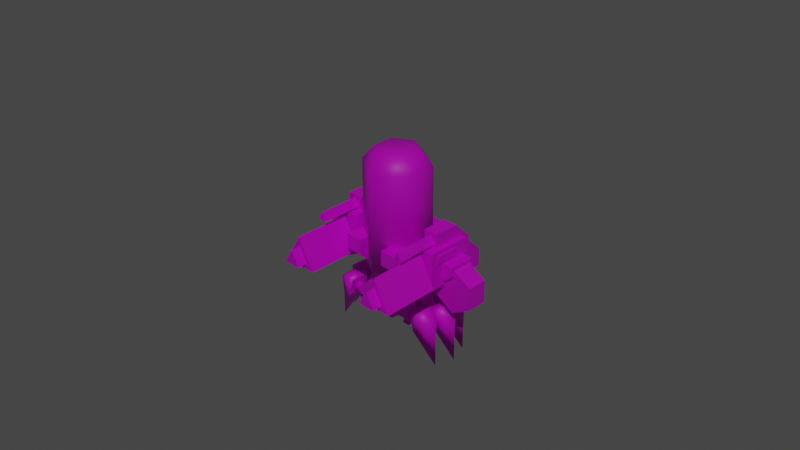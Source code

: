 # Source: crawler_trooper_render.blend  (saved by Blender 2.80.75; exported with 4.5.12 LTS)
import bpy
from mathutils import Matrix  # noqa: F401  (used for matrix-valued properties, if any)

bpy.ops.wm.read_factory_settings(use_empty=True)
scene = bpy.context.scene
scene.name = 'Scene'

# ---- collections
col_collection = bpy.data.collections.new('Collection'); scene.collection.children.link(col_collection)

# ---- images (referenced by path relative to the original .blend; pixels are not part of the script)
import os
ASSET_DIR = os.environ.get("B2B_ASSET_DIR", "")  # directory of the original .blend (textures are referenced by path, not embedded)
HERE = os.path.dirname(os.path.abspath(__file__))  # packed textures are extracted next to this script under _unpacked/

def load_image(name, relpath, width, height, colorspace="sRGB"):
    """Load a texture the original file referenced (path relative to the .blend, or extracted next to this script)."""
    p = next((c for c in (os.path.join(HERE, relpath), os.path.join(ASSET_DIR, relpath)) if relpath and os.path.exists(c)), "")
    if p:
        img = bpy.data.images.load(p, check_existing=True)
        img.name = name
    else:  # same state as the original file: an image datablock whose file is absent (Cycles renders it pink)
        img = bpy.data.images.new(name, width, height)
        img.source = "FILE"
        img.filepath = "//" + (relpath or name)
    img.colorspace_settings.name = colorspace
    return img
img_crawler_trooper_template_png = load_image('crawler_trooper_template.png', 'crawler_trooper_template.png', 1024, 1024, 'sRGB')

# ---- materials (node trees are filled in below, after node groups)
mat_material_001 = bpy.data.materials.new('Material.001')
mat_material_001.use_transparent_shadow = False

# ---- material node trees
mat_material_001.use_nodes = True; mat_material_001.node_tree.nodes.clear()
_N = mat_material_001.node_tree.nodes; _L = mat_material_001.node_tree.links
n0 = _N.new('ShaderNodeOutputMaterial'); n0.name = 'Material Output'; n0.location = (300, 300)
n1 = _N.new('ShaderNodeBsdfPrincipled'); n1.name = 'Principled BSDF'; n1.location = (10, 300)
n1.distribution = 'GGX'
n1.subsurface_method = 'BURLEY'
n1.inputs[3].default_value = 1.45
n1.inputs[27].default_value = (0.0, 0.0, 0.0, 1.0)
n1.inputs[28].default_value = 1.0
n2 = _N.new('ShaderNodeTexImage'); n2.name = 'Image Texture'; n2.location = (-280, 280)
n2.image = img_crawler_trooper_template_png
_L.new(n1.outputs[0], n0.inputs[0])
_L.new(n2.outputs[0], n1.inputs[0])
n0.is_active_output = True

# ---- world
world_world = bpy.data.worlds.new('World'); scene.world = world_world
world_world.use_nodes = True; world_world.node_tree.nodes.clear()
_N = world_world.node_tree.nodes; _L = world_world.node_tree.links
n0 = _N.new('ShaderNodeOutputWorld'); n0.name = 'World Output'; n0.location = (300, 300)
n1 = _N.new('ShaderNodeBackground'); n1.name = 'Background'; n1.location = (10, 300)
n1.inputs[0].default_value = (0.05088, 0.05088, 0.05088, 1.0)
_L.new(n1.outputs[0], n0.inputs[0])
n0.is_active_output = True
world_world.color = (0.05088, 0.05088, 0.05088)
world_world.use_sun_shadow = False
world_world.sun_shadow_jitter_overblur = 0.0

# ---- cameras
cam_camera_001 = bpy.data.cameras.new('Camera.001')

# ---- lights
light_sun = bpy.data.lights.new('Sun', 'SUN')
light_sun.transmission_factor = 0.0
light_sun.energy = 1.0
light_sun.shadow_soft_size = 0.125

# ---- meshes
me_cube_001 = bpy.data.meshes.new('Cube.001')
me_cube_001.from_pydata([(0.584, -0.3411, 1.164), (0.584, -0.3411, 1.774), (0.584, 0.6735, 1.164), (0.899, -0.1715, 1.996), (0.9769, -0.3411, 1.164), (0.9769, -0.3411, 1.774), (0.9769, 0.6735, 1.164), (0.6619, -0.1715, 1.996), (0.584, 0.3506, 1.774), (0.584, 0.6735, 1.451), (0.9769, 0.6735, 1.451), (0.9769, 0.3506, 1.774), (0.9093, -0.1099, 1.519), (1.146, -0.1099, 1.519), (0.6619, 0.5202, 1.573), (0.6619, -0.1715, 1.573), (0.899, -0.1715, 1.573), (0.899, 0.5202, 1.573), (0.6619, 0.5202, 1.709), (0.6619, 0.2326, 1.996), (0.899, 0.2326, 1.996), (0.899, 0.5202, 1.709), (0.9093, 0.3203, 1.519), (1.146, 0.3203, 1.519), (0.9093, 0.3203, 1.272), (0.9093, -0.1099, 1.272), (1.146, 0.3203, 1.375), (1.043, 0.3203, 1.272), (1.043, -0.1099, 1.272), (1.146, -0.1099, 1.375), (0.7111, -0.8282, 1.816), (0.7111, -0.1555, 1.816), (0.7805, -0.1555, 1.954), (0.8499, -0.8282, 1.816), (0.7805, -0.8282, 1.954), (0.8499, -0.1555, 1.816), (1.001, -0.2274, 1.704), (1.001, 0.1279, 1.704), (1.001, 0.1279, 1.583), (1.001, -0.2274, 1.583), (0.9648, 0.1279, 1.704), (0.9648, -0.2274, 1.704), (0.9648, 0.1279, 1.583), (0.9648, -0.2274, 1.583), (0.7805, -0.386, 1.731), (0.7805, -1.282, 1.731), (1.06, -0.386, 1.247), (1.06, -1.282, 1.247), (0.501, -0.386, 1.247), (0.501, -1.282, 1.247), (0.7805, -1.432, 1.569), (0.9196, -1.432, 1.328), (0.6414, -1.432, 1.328), (0.9196, -0.2912, 1.328), (0.7805, -0.2912, 1.569), (0.6414, -0.2912, 1.328), (1.124, 0.2679, 1.475), (1.124, -0.05744, 1.475), (1.445, 0.2679, 1.289), (1.445, -0.05744, 1.289), (1.445, 0.2679, 0.9187), (1.445, -0.05744, 0.9187), (1.124, 0.2679, 0.7333), (1.124, -0.05744, 0.7333), (0.8028, 0.2679, 0.9187), (0.8028, -0.05744, 0.9187), (0.8028, 0.2679, 1.289), (0.8028, -0.05744, 1.289), (-0.584, -0.3411, 1.164), (-0.584, -0.3411, 1.774), (-0.584, 0.6735, 1.164), (-0.899, -0.1715, 1.996), (-0.9769, -0.3411, 1.164), (-0.9769, -0.3411, 1.774), (-0.9769, 0.6735, 1.164), (-0.6619, -0.1715, 1.996), (-0.584, 0.3506, 1.774), (-0.584, 0.6735, 1.451), (-0.9769, 0.6735, 1.451), (-0.9769, 0.3506, 1.774), (-0.9093, -0.1099, 1.519), (-1.146, -0.1099, 1.519), (-0.6619, 0.5202, 1.573), (-0.6619, -0.1715, 1.573), (-0.899, -0.1715, 1.573), (-0.899, 0.5202, 1.573), (-0.6619, 0.5202, 1.709), (-0.6619, 0.2326, 1.996), (-0.899, 0.2326, 1.996), (-0.899, 0.5202, 1.709), (-0.9093, 0.3203, 1.519), (-1.146, 0.3203, 1.519), (-0.9093, 0.3203, 1.272), (-0.9093, -0.1099, 1.272), (-1.146, 0.3203, 1.375), (-1.043, 0.3203, 1.272), (-1.043, -0.1099, 1.272), (-1.146, -0.1099, 1.375), (-0.7111, -0.8282, 1.816), (-0.7111, -0.1555, 1.816), (-0.7805, -0.1555, 1.954), (-0.8499, -0.8282, 1.816), (-0.7805, -0.8282, 1.954), (-0.8499, -0.1555, 1.816), (-1.001, -0.2274, 1.704), (-1.001, 0.1279, 1.704), (-1.001, 0.1279, 1.583), (-1.001, -0.2274, 1.583), (-0.9648, 0.1279, 1.704), (-0.9648, -0.2274, 1.704), (-0.9648, 0.1279, 1.583), (-0.9648, -0.2274, 1.583), (-0.7805, -0.386, 1.731), (-0.7805, -1.282, 1.731), (-1.06, -0.386, 1.247), (-1.06, -1.282, 1.247), (-0.501, -0.386, 1.247), (-0.501, -1.282, 1.247), (-0.7805, -1.432, 1.569), (-0.9196, -1.432, 1.328), (-0.6414, -1.432, 1.328), (-0.9196, -0.2912, 1.328), (-0.7805, -0.2912, 1.569), (-0.6414, -0.2912, 1.328), (-1.124, 0.2679, 1.475), (-1.124, -0.05744, 1.475), (-1.445, 0.2679, 1.289), (-1.445, -0.05744, 1.289), (-1.445, 0.2679, 0.9187), (-1.445, -0.05744, 0.9187), (-1.124, 0.2679, 0.7333), (-1.124, -0.05744, 0.7333), (-0.8028, 0.2679, 0.9187), (-0.8028, -0.05744, 0.9187), (-0.8028, 0.2679, 1.289), (-0.8028, -0.05744, 1.289), (-0.6545, -0.1263, 1.274), (-0.6545, -0.1263, 1.669), (-0.6545, 0.268, 1.274), (-0.6545, 0.268, 1.669), (0.6545, -0.1263, 1.274), (0.6545, -0.1263, 1.669), (0.6545, 0.268, 1.274), (0.6545, 0.268, 1.669), (0.4879, -0.02341, 0.3395), (0.4926, 0.05031, 0.5777), (0.4879, 0.124, 0.3395), (0.8543, 0.05031, 0.5707), (0.6001, -0.02341, 0.3373), (0.6883, -0.02341, 0.4221), (0.6883, 0.124, 0.4221), (0.6001, 0.124, 0.3373), (0.8514, 0.124, 0.4189), (0.8514, -0.02341, 0.4189), (0.6095, 0.1518, 0.4485), (0.6095, -0.05113, 0.4485), (0.2807, 0.1518, 0.4485), (0.2807, -0.05113, 0.4485), (0.2807, 0.1518, 0.7774), (0.2807, -0.05113, 0.7774), (1.088, 0.05154, -0.1851), (0.7163, -0.1094, 0.6545), (0.7163, 0.2125, 0.6545), (0.7783, -0.1094, 0.3613), (0.7783, 0.2125, 0.3613), (1.091, 0.05154, 0.2064), (1.018, -0.04654, 0.5987), (0.8791, -0.1094, 0.6889), (0.8791, 0.2125, 0.6889), (1.018, 0.1496, 0.5987), (0.4112, 0.1518, 0.7774), (0.6095, 0.1518, 0.579), (0.6095, -0.05113, 0.579), (0.4112, -0.05113, 0.7774), (0.3879, 0.2766, 0.3395), (0.3926, 0.3503, 0.5777), (0.3879, 0.424, 0.3395), (0.7543, 0.3503, 0.5707), (0.5001, 0.2766, 0.3373), (0.5883, 0.2766, 0.4221), (0.5883, 0.424, 0.4221), (0.5001, 0.424, 0.3373), (0.7514, 0.424, 0.4189), (0.7514, 0.2766, 0.4189), (0.5095, 0.4518, 0.4485), (0.5095, 0.2489, 0.4485), (0.1807, 0.4518, 0.4485), (0.1807, 0.2489, 0.4485), (0.1807, 0.4518, 0.7774), (0.1807, 0.2489, 0.7774), (0.9879, 0.3515, -0.1851), (0.6163, 0.1906, 0.6545), (0.6163, 0.5125, 0.6545), (0.6783, 0.1906, 0.3613), (0.6783, 0.5125, 0.3613), (0.9912, 0.3515, 0.2064), (0.9178, 0.2535, 0.5987), (0.7791, 0.1906, 0.6889), (0.7791, 0.5125, 0.6889), (0.9178, 0.4496, 0.5987), (0.3112, 0.4518, 0.7774), (0.5095, 0.4518, 0.579), (0.5095, 0.2489, 0.579), (0.3112, 0.2489, 0.7774), (0.3879, -0.3234, 0.3395), (0.3926, -0.2497, 0.5777), (0.3879, -0.176, 0.3395), (0.7543, -0.2497, 0.5707), (0.5001, -0.3234, 0.3373), (0.5883, -0.3234, 0.4221), (0.5883, -0.176, 0.4221), (0.5001, -0.176, 0.3373), (0.7514, -0.176, 0.4189), (0.7514, -0.3234, 0.4189), (0.5095, -0.1482, 0.4485), (0.5095, -0.3511, 0.4485), (0.1807, -0.1482, 0.4485), (0.1807, -0.3511, 0.4485), (0.1807, -0.1482, 0.7774), (0.1807, -0.3511, 0.7774), (0.9879, -0.2485, -0.1851), (0.6163, -0.4094, 0.6545), (0.6163, -0.08754, 0.6545), (0.6783, -0.4094, 0.3613), (0.6783, -0.08754, 0.3613), (0.9912, -0.2485, 0.2064), (0.9178, -0.3465, 0.5987), (0.7791, -0.4094, 0.6889), (0.7791, -0.08754, 0.6889), (0.9178, -0.1504, 0.5987), (0.3112, -0.1482, 0.7774), (0.5095, -0.1482, 0.579), (0.5095, -0.3511, 0.579), (0.3112, -0.3511, 0.7774), (-0.4879, -0.02341, 0.3395), (-0.4926, 0.05031, 0.5777), (-0.4879, 0.124, 0.3395), (-0.8543, 0.05031, 0.5707), (-0.6001, -0.02341, 0.3373), (-0.6883, -0.02341, 0.4221), (-0.6883, 0.124, 0.4221), (-0.6001, 0.124, 0.3373), (-0.8514, 0.124, 0.4189), (-0.8514, -0.02341, 0.4189), (-0.6095, 0.1518, 0.4485), (-0.6095, -0.05113, 0.4485), (-0.2807, 0.1518, 0.4485), (-0.2807, -0.05113, 0.4485), (-0.2807, 0.1518, 0.7774), (-0.2807, -0.05113, 0.7774), (-1.088, 0.05154, -0.1851), (-0.7163, -0.1094, 0.6545), (-0.7163, 0.2125, 0.6545), (-0.7783, -0.1094, 0.3613), (-0.7783, 0.2125, 0.3613), (-1.091, 0.05154, 0.2064), (-1.018, -0.04654, 0.5987), (-0.8791, -0.1094, 0.6889), (-0.8791, 0.2125, 0.6889), (-1.018, 0.1496, 0.5987), (-0.4112, 0.1518, 0.7774), (-0.6095, 0.1518, 0.579), (-0.6095, -0.05113, 0.579), (-0.4112, -0.05113, 0.7774), (-0.3879, 0.2766, 0.3395), (-0.3926, 0.3503, 0.5777), (-0.3879, 0.424, 0.3395), (-0.7543, 0.3503, 0.5707), (-0.5001, 0.2766, 0.3373), (-0.5883, 0.2766, 0.4221), (-0.5883, 0.424, 0.4221), (-0.5001, 0.424, 0.3373), (-0.7514, 0.424, 0.4189), (-0.7514, 0.2766, 0.4189), (-0.5095, 0.4518, 0.4485), (-0.5095, 0.2489, 0.4485), (-0.1807, 0.4518, 0.4485), (-0.1807, 0.2489, 0.4485), (-0.1807, 0.4518, 0.7774), (-0.1807, 0.2489, 0.7774), (-0.9879, 0.3515, -0.1851), (-0.6163, 0.1906, 0.6545), (-0.6163, 0.5125, 0.6545), (-0.6783, 0.1906, 0.3613), (-0.6783, 0.5125, 0.3613), (-0.9912, 0.3515, 0.2064), (-0.9178, 0.2535, 0.5987), (-0.7791, 0.1906, 0.6889), (-0.7791, 0.5125, 0.6889), (-0.9178, 0.4496, 0.5987), (-0.3112, 0.4518, 0.7774), (-0.5095, 0.4518, 0.579), (-0.5095, 0.2489, 0.579), (-0.3112, 0.2489, 0.7774), (-0.3879, -0.3234, 0.3395), (-0.3926, -0.2497, 0.5777), (-0.3879, -0.176, 0.3395), (-0.7543, -0.2497, 0.5707), (-0.5001, -0.3234, 0.3373), (-0.5883, -0.3234, 0.4221), (-0.5883, -0.176, 0.4221), (-0.5001, -0.176, 0.3373), (-0.7514, -0.176, 0.4189), (-0.7514, -0.3234, 0.4189), (-0.5095, -0.1482, 0.4485), (-0.5095, -0.3511, 0.4485), (-0.1807, -0.1482, 0.4485), (-0.1807, -0.3511, 0.4485), (-0.1807, -0.1482, 0.7774), (-0.1807, -0.3511, 0.7774), (-0.9879, -0.2485, -0.1851), (-0.6163, -0.4094, 0.6545), (-0.6163, -0.08754, 0.6545), (-0.6783, -0.4094, 0.3613), (-0.6783, -0.08754, 0.3613), (-0.9912, -0.2485, 0.2064), (-0.9178, -0.3465, 0.5987), (-0.7791, -0.4094, 0.6889), (-0.7791, -0.08754, 0.6889), (-0.9178, -0.1504, 0.5987), (-0.3112, -0.1482, 0.7774), (-0.5095, -0.1482, 0.579), (-0.5095, -0.3511, 0.579), (-0.3112, -0.3511, 0.7774), (1.278e-09, 0.3011, 3.002), (0.2991, 0.1284, 3.002), (4.248e-09, 0.4832, 1.161), (4.248e-09, 0.4832, 2.779), (0.4568, 0.2194, 1.161), (0.4568, 0.2194, 2.779), (0.4568, -0.3081, 1.161), (0.4568, -0.3081, 2.779), (-4.187e-08, -0.5718, 1.161), (-4.187e-08, -0.5718, 2.779), (-0.4568, -0.3081, 1.161), (-0.4568, -0.3081, 2.779), (-0.4568, 0.2194, 1.161), (-0.4568, 0.2194, 2.779), (0.2991, -0.217, 3.002), (-2.892e-08, -0.3897, 3.002), (-0.2991, -0.217, 3.002), (-0.2991, 0.1284, 3.002), (-0.4915, -0.4568, 1.238), (-0.4915, 0.4393, 1.623), (0.4915, -0.4568, 1.238), (0.4915, 0.4393, 1.238), (-0.4915, 0.4393, 1.238), (0.4915, 0.4393, 1.623), (-0.2132, -0.2913, 1.238), (0.2132, -0.2913, 1.238), (0.2132, -0.2913, 1.623), (-0.2132, -0.2913, 1.623), (-0.4915, -0.6007, 1.623), (0.4915, -0.6007, 1.623), (-0.2132, -0.6007, 1.623), (0.2132, -0.6007, 1.623), (-0.4915, -0.6007, 1.382), (0.4915, -0.6007, 1.382), (0.2132, -0.4568, 1.238), (0.2132, -0.6007, 1.382), (-0.2132, -0.6007, 1.382), (-0.2132, -0.4568, 1.238), (-1.82e-07, 0.5761, 0.3639), (-1.931e-07, 0.3235, 1.189), (0.3471, 0.322, 0.3639), (0.3471, 0.07126, 1.189), (0.2145, -0.391, 0.3639), (0.2652, -0.3368, 1.189), (-0.2145, -0.391, 0.3639), (-0.2652, -0.3368, 1.189), (-0.3471, 0.322, 0.3639), (-0.3471, 0.07126, 1.189), (0.2898, 0.4393, 1.238), (-0.2898, 0.4393, 1.238), (-0.2898, 0.4393, 1.623), (0.2898, 0.4393, 1.623), (-0.2898, 0.7944, 1.238), (0.2898, 0.7944, 1.238), (0.2898, 0.7944, 1.492), (0.2898, 0.6638, 1.623), (-0.2898, 0.6638, 1.623), (-0.2898, 0.7944, 1.492)], [], [(9, 6, 2), (11, 5, 4), (18, 17, 21), (5, 0, 4), (6, 0, 2), (2, 8, 9), (11, 9, 8), (8, 5, 11), (3, 15, 7), (21, 17, 16), (22, 13, 23), (3, 19, 20), (21, 19, 18), (19, 7, 15), (13, 26, 23), (12, 28, 29), (28, 24, 27), (29, 27, 26), (27, 22, 26), (34, 31, 30), (32, 33, 35), (33, 34, 30), (35, 30, 31), (38, 36, 37), (39, 41, 36), (38, 43, 39), (37, 42, 38), (36, 40, 37), (45, 46, 44), (47, 48, 46), (47, 45, 49), (49, 44, 48), (51, 52, 50), (52, 54, 50), (51, 55, 52), (50, 53, 51), (57, 58, 56), (58, 61, 60), (61, 62, 60), (63, 64, 62), (65, 63, 61), (65, 66, 64), (64, 66, 58), (44, 46, 48), (74, 77, 70), (72, 73, 79), (85, 86, 89), (68, 73, 72), (68, 74, 70), (70, 77, 76), (77, 79, 76), (73, 76, 79), (83, 71, 75), (84, 89, 88), (81, 90, 91), (87, 71, 88), (87, 89, 86), (83, 75, 87), (94, 81, 91), (96, 93, 80), (92, 96, 95), (95, 97, 94), (94, 90, 95), (99, 102, 98), (101, 100, 103), (101, 98, 102), (98, 103, 99), (104, 106, 105), (109, 107, 104), (111, 106, 107), (110, 105, 106), (108, 104, 105), (114, 113, 112), (116, 115, 114), (115, 117, 113), (112, 117, 116), (119, 118, 120), (122, 120, 118), (123, 119, 120), (121, 118, 119), (126, 125, 124), (126, 129, 127), (130, 129, 128), (132, 131, 130), (133, 135, 125), (134, 133, 132), (130, 128, 126), (112, 116, 114), (139, 142, 138), (141, 136, 140), (142, 136, 138), (139, 141, 143), (144, 145, 146), (152, 147, 153), (149, 147, 145), (145, 150, 151), (148, 150, 149), (146, 148, 144), (147, 149, 153), (150, 153, 149), (150, 147, 152), (158, 173, 170), (155, 156, 154), (156, 159, 158), (173, 159, 157), (172, 154, 171), (163, 162, 164), (169, 164, 168), (165, 169, 166), (167, 161, 163), (160, 165, 163), (160, 164, 165), (160, 163, 164), (167, 169, 168), (162, 167, 168), (170, 172, 171), (171, 154, 156), (174, 175, 176), (182, 177, 183), (179, 177, 175), (175, 180, 181), (178, 180, 179), (176, 178, 174), (177, 179, 183), (179, 182, 183), (180, 177, 182), (188, 203, 200), (185, 186, 184), (186, 189, 188), (203, 189, 187), (202, 184, 201), (193, 192, 194), (199, 194, 198), (195, 199, 196), (197, 191, 193), (190, 195, 193), (190, 194, 195), (190, 193, 194), (197, 199, 198), (192, 197, 198), (200, 202, 201), (201, 184, 186), (204, 205, 206), (212, 207, 213), (209, 207, 205), (205, 210, 211), (208, 210, 209), (206, 208, 204), (207, 209, 213), (209, 212, 213), (210, 207, 212), (218, 233, 230), (215, 216, 214), (216, 219, 218), (233, 219, 217), (232, 214, 231), (223, 222, 224), (229, 224, 228), (225, 229, 226), (227, 221, 223), (220, 225, 223), (220, 224, 225), (220, 223, 224), (227, 229, 228), (222, 227, 228), (230, 232, 231), (231, 214, 216), (234, 236, 235), (242, 243, 237), (235, 237, 239), (240, 237, 235), (238, 240, 241), (236, 238, 241), (237, 243, 239), (243, 240, 239), (240, 242, 237), (248, 263, 249), (246, 245, 244), (246, 249, 247), (247, 263, 262), (244, 262, 261), (253, 252, 251), (258, 254, 259), (255, 256, 259), (253, 257, 256), (250, 253, 255), (250, 255, 254), (250, 254, 253), (259, 257, 258), (257, 252, 258), (260, 262, 263), (246, 244, 261), (264, 266, 265), (272, 273, 267), (265, 267, 269), (270, 267, 265), (268, 270, 271), (266, 268, 271), (267, 273, 269), (269, 272, 270), (270, 272, 267), (278, 293, 279), (276, 275, 274), (276, 279, 277), (277, 293, 292), (274, 292, 291), (283, 282, 281), (288, 284, 289), (285, 286, 289), (283, 287, 286), (280, 283, 285), (280, 285, 284), (280, 284, 283), (289, 287, 288), (287, 282, 288), (290, 292, 293), (276, 274, 291), (294, 296, 295), (302, 303, 297), (295, 297, 299), (300, 297, 295), (298, 300, 301), (296, 298, 301), (297, 303, 299), (299, 302, 300), (300, 302, 297), (308, 323, 309), (306, 305, 304), (306, 309, 307), (307, 323, 322), (304, 322, 321), (313, 312, 311), (318, 314, 319), (315, 316, 319), (313, 317, 316), (310, 313, 315), (310, 315, 314), (310, 314, 313), (319, 317, 318), (317, 312, 318), (320, 322, 323), (306, 304, 321), (327, 325, 329), (327, 328, 326), (327, 341, 324), (329, 330, 328), (331, 325, 338), (331, 332, 330), (335, 341, 337), (333, 334, 332), (333, 340, 335), (340, 339, 338), (335, 336, 334), (331, 339, 333), (337, 326, 336), (332, 334, 336), (327, 324, 325), (327, 329, 328), (327, 337, 341), (329, 331, 330), (331, 329, 325), (331, 333, 332), (335, 340, 341), (333, 335, 334), (333, 339, 340), (338, 325, 340), (325, 324, 340), (324, 341, 340), (335, 337, 336), (331, 338, 339), (337, 327, 326), (336, 326, 332), (326, 328, 332), (328, 330, 332), (342, 343, 346), (346, 349, 348), (347, 344, 345), (344, 353, 357), (345, 344, 349), (343, 352, 351), (347, 350, 353), (346, 348, 342), (353, 350, 355), (346, 347, 345), (342, 348, 361), (349, 344, 358), (354, 356, 360), (359, 350, 358), (351, 360, 361), (351, 352, 354), (353, 359, 357), (358, 357, 359), (361, 356, 342), (352, 342, 356), (351, 347, 343), (363, 364, 362), (365, 366, 364), (366, 369, 368), (368, 371, 370), (370, 363, 362), (366, 368, 370), (381, 373, 380), (372, 378, 379), (381, 377, 376), (373, 377, 372), (379, 381, 380), (375, 380, 374), (9, 10, 6), (4, 6, 11), (6, 10, 11), (18, 14, 17), (5, 1, 0), (6, 4, 0), (2, 0, 8), (0, 1, 8), (11, 10, 9), (8, 1, 5), (3, 16, 15), (16, 3, 20), (20, 21, 16), (22, 12, 13), (3, 7, 19), (21, 20, 19), (14, 18, 15), (18, 19, 15), (13, 29, 26), (29, 13, 12), (12, 25, 28), (28, 25, 24), (29, 28, 27), (24, 22, 27), (22, 23, 26), (34, 32, 31), (32, 34, 33), (35, 33, 30), (38, 39, 36), (39, 43, 41), (38, 42, 43), (37, 40, 42), (36, 41, 40), (45, 47, 46), (47, 49, 48), (49, 45, 44), (52, 55, 54), (51, 53, 55), (50, 54, 53), (57, 59, 58), (58, 59, 61), (61, 63, 62), (63, 65, 64), (61, 59, 65), (59, 57, 65), (57, 67, 65), (65, 67, 66), (66, 56, 58), (58, 60, 62), (62, 64, 58), (74, 78, 77), (78, 74, 79), (74, 72, 79), (85, 82, 86), (68, 69, 73), (68, 72, 74), (69, 68, 76), (68, 70, 76), (77, 78, 79), (73, 69, 76), (83, 84, 71), (88, 71, 84), (84, 85, 89), (81, 80, 90), (87, 75, 71), (87, 88, 89), (87, 86, 83), (86, 82, 83), (94, 97, 81), (80, 81, 97), (97, 96, 80), (92, 93, 96), (95, 96, 97), (91, 90, 94), (90, 92, 95), (99, 100, 102), (101, 102, 100), (98, 101, 103), (104, 107, 106), (109, 111, 107), (111, 110, 106), (110, 108, 105), (108, 109, 104), (114, 115, 113), (116, 117, 115), (112, 113, 117), (122, 123, 120), (123, 121, 119), (121, 122, 118), (126, 127, 125), (126, 128, 129), (130, 131, 129), (132, 133, 131), (125, 127, 133), (127, 129, 133), (129, 131, 133), (134, 135, 133), (126, 124, 134), (134, 132, 126), (132, 130, 126), (139, 143, 142), (141, 137, 136), (142, 140, 136), (139, 137, 141), (144, 148, 145), (148, 149, 145), (151, 146, 145), (145, 147, 150), (148, 151, 150), (146, 151, 148), (150, 152, 153), (158, 159, 173), (155, 157, 156), (156, 157, 159), (157, 155, 172), (172, 173, 157), (172, 155, 154), (163, 161, 162), (165, 164, 169), (164, 162, 168), (163, 165, 166), (166, 167, 163), (167, 166, 169), (162, 161, 167), (170, 173, 172), (158, 170, 156), (170, 171, 156), (174, 178, 175), (178, 179, 175), (181, 176, 175), (175, 177, 180), (178, 181, 180), (176, 181, 178), (179, 180, 182), (188, 189, 203), (185, 187, 186), (186, 187, 189), (187, 185, 202), (202, 203, 187), (202, 185, 184), (193, 191, 192), (195, 194, 199), (194, 192, 198), (193, 195, 196), (196, 197, 193), (197, 196, 199), (192, 191, 197), (200, 203, 202), (188, 200, 186), (200, 201, 186), (204, 208, 205), (208, 209, 205), (211, 206, 205), (205, 207, 210), (208, 211, 210), (206, 211, 208), (209, 210, 212), (218, 219, 233), (215, 217, 216), (216, 217, 219), (217, 215, 232), (232, 233, 217), (232, 215, 214), (223, 221, 222), (225, 224, 229), (224, 222, 228), (223, 225, 226), (226, 227, 223), (227, 226, 229), (222, 221, 227), (230, 233, 232), (218, 230, 216), (230, 231, 216), (239, 238, 235), (238, 234, 235), (235, 236, 241), (241, 240, 235), (238, 239, 240), (236, 234, 238), (243, 242, 240), (248, 260, 263), (246, 247, 245), (246, 248, 249), (262, 245, 247), (247, 249, 263), (244, 245, 262), (253, 254, 252), (252, 254, 258), (254, 255, 259), (256, 255, 253), (253, 251, 257), (259, 256, 257), (257, 251, 252), (260, 261, 262), (261, 260, 246), (260, 248, 246), (269, 268, 265), (268, 264, 265), (265, 266, 271), (271, 270, 265), (268, 269, 270), (266, 264, 268), (269, 273, 272), (278, 290, 293), (276, 277, 275), (276, 278, 279), (292, 275, 277), (277, 279, 293), (274, 275, 292), (283, 284, 282), (282, 284, 288), (284, 285, 289), (286, 285, 283), (283, 281, 287), (289, 286, 287), (287, 281, 282), (290, 291, 292), (291, 290, 276), (290, 278, 276), (299, 298, 295), (298, 294, 295), (295, 296, 301), (301, 300, 295), (298, 299, 300), (296, 294, 298), (299, 303, 302), (308, 320, 323), (306, 307, 305), (306, 308, 309), (322, 305, 307), (307, 309, 323), (304, 305, 322), (313, 314, 312), (312, 314, 318), (314, 315, 319), (316, 315, 313), (313, 311, 317), (319, 316, 317), (317, 311, 312), (320, 321, 322), (321, 320, 306), (320, 308, 306), (342, 352, 343), (346, 345, 349), (347, 353, 344), (346, 343, 347), (354, 352, 356), (355, 350, 359), (350, 349, 358), (361, 348, 351), (351, 354, 360), (353, 355, 359), (358, 344, 357), (361, 360, 356), (351, 350, 347), (363, 365, 364), (365, 367, 366), (366, 367, 369), (368, 369, 371), (370, 371, 363), (370, 362, 364), (364, 366, 370), (376, 373, 381), (373, 374, 380), (379, 375, 372), (372, 377, 378), (381, 378, 377), (373, 376, 377), (379, 378, 381), (375, 379, 380)])
me_cube_001.polygons.foreach_set('use_smooth', [0, 0, 0, 0, 0, 0, 0, 0, 0, 0, 0, 0, 0, 0, 0, 0, 0, 0, 0, 0, 0, 0, 0, 0, 0, 0, 0, 0, 0, 0, 0, 0, 0, 0, 0, 0, 0, 0, 0, 0, 0, 0, 0, 0, 0, 0, 0, 0, 0, 0, 0, 0, 0, 0, 0, 0, 0, 0, 0, 0, 0, 0, 0, 0, 0, 0, 0, 0, 0, 0, 0, 0, 0, 0, 0, 0, 0, 0, 0, 0, 0, 0, 0, 0, 0, 0, 0, 0, 0, 0, 0, 0, 0, 0, 1, 1, 0, 0, 1, 0, 1, 0, 0, 0, 0, 0, 0, 1, 1, 1, 1, 1, 0, 1, 1, 0, 0, 0, 0, 1, 1, 0, 0, 1, 0, 1, 0, 0, 0, 0, 0, 0, 1, 1, 1, 1, 1, 0, 1, 1, 0, 0, 0, 0, 1, 1, 0, 0, 1, 0, 1, 0, 0, 0, 0, 0, 0, 1, 1, 1, 1, 1, 0, 1, 1, 0, 0, 0, 0, 1, 1, 0, 0, 1, 0, 1, 0, 0, 0, 0, 0, 0, 1, 1, 1, 1, 1, 0, 1, 1, 0, 0, 0, 0, 1, 1, 0, 0, 1, 0, 1, 0, 0, 0, 0, 0, 0, 1, 1, 1, 1, 1, 0, 1, 1, 0, 0, 0, 0, 1, 1, 0, 0, 1, 0, 1, 0, 0, 0, 0, 0, 0, 1, 1, 1, 1, 1, 0, 1, 1, 0, 0, 1, 1, 1, 1, 1, 1, 1, 1, 1, 1, 1, 1, 1, 0, 1, 1, 1, 1, 1, 1, 1, 1, 1, 1, 1, 1, 1, 1, 1, 0, 0, 0, 0, 0, 0, 0, 0, 0, 0, 0, 0, 0, 0, 0, 0, 0, 0, 0, 0, 0, 0, 0, 0, 0, 0, 0, 0, 0, 0, 0, 0, 0, 0, 0, 0, 0, 0, 0, 0, 0, 0, 0, 0, 0, 0, 0, 0, 0, 0, 0, 0, 0, 0, 0, 0, 0, 0, 0, 0, 0, 0, 0, 0, 0, 0, 0, 0, 0, 0, 0, 0, 0, 0, 0, 0, 0, 0, 0, 0, 0, 0, 0, 0, 0, 0, 0, 0, 0, 0, 0, 0, 0, 0, 0, 0, 0, 0, 0, 0, 0, 0, 0, 0, 0, 0, 0, 0, 0, 0, 0, 0, 0, 0, 0, 0, 0, 0, 0, 0, 0, 0, 0, 0, 0, 0, 0, 0, 0, 0, 0, 0, 0, 0, 0, 0, 0, 0, 0, 0, 1, 1, 1, 1, 0, 0, 0, 0, 0, 0, 0, 0, 0, 0, 1, 1, 1, 1, 1, 1, 0, 0, 0, 1, 1, 1, 1, 0, 0, 0, 0, 0, 0, 0, 0, 0, 0, 1, 1, 1, 1, 1, 1, 0, 0, 0, 1, 1, 1, 1, 0, 0, 0, 0, 0, 0, 0, 0, 0, 0, 1, 1, 1, 1, 1, 1, 0, 0, 0, 1, 1, 1, 1, 0, 0, 0, 0, 0, 0, 0, 0, 0, 0, 1, 1, 1, 1, 1, 1, 0, 0, 0, 1, 1, 1, 1, 0, 0, 0, 0, 0, 0, 0, 0, 0, 0, 1, 1, 1, 1, 1, 1, 0, 0, 0, 1, 1, 1, 1, 0, 0, 0, 0, 0, 0, 0, 0, 0, 0, 1, 1, 1, 1, 1, 1, 0, 0, 0, 0, 0, 0, 0, 0, 0, 0, 0, 0, 0, 0, 0, 0, 0, 0, 0, 0, 0, 0, 0, 0, 0, 0, 0, 0, 0, 0, 0])
_uv = me_cube_001.uv_layers.new(name='UVMap')
_uv.uv.foreach_set('vector', [0.00155, 0.7814, 0.0758, 0.7271, 0.00155, 0.7271, 0.2404, 0.133, 0.2404, 0.002325, 0.125, 0.002325, 0.1698, 0.7646, 0.2146, 0.7391, 0.2146, 0.7646, 0.0758, 0.42, 0.00155, 0.5354, 0.0758, 0.5354, 0.0758, 0.7271, 0.00155, 0.5354, 0.00155, 0.7271, 0.125, 0.1941, 0.2404, 0.133, 0.1793, 0.1941, 0.0758, 0.8677, 0.00155, 0.7814, 0.00155, 0.8677, 0.00155, 0.8677, 0.0758, 0.9984, 0.0758, 0.8677, 0.2146, 0.9178, 0.1698, 0.9977, 0.1698, 0.9178, 0.3606, 0.676, 0.3606, 0.6505, 0.2299, 0.6505, 0.6637, 0.2167, 0.5824, 0.1719, 0.6637, 0.1719, 0.2146, 0.9178, 0.1698, 0.8415, 0.2146, 0.8415, 0.2146, 0.7646, 0.1698, 0.8415, 0.1698, 0.7646, 0.3062, 0.7304, 0.2299, 0.7304, 0.2299, 0.6505, 0.5824, 0.1719, 0.6637, 0.1447, 0.6637, 0.1719, 0.9446, 0.3247, 0.9193, 0.278, 0.8998, 0.2975, 0.5824, 0.1171, 0.6637, 0.0918, 0.6637, 0.1171, 0.5824, 0.1447, 0.6637, 0.1171, 0.6637, 0.1447, 0.9193, 0.278, 0.9446, 0.3247, 0.8998, 0.2975, 0.7813, 0.5575, 0.8106, 0.6846, 0.8106, 0.5575, 0.8661, 0.6846, 0.8368, 0.5575, 0.8368, 0.6846, 0.8368, 0.5575, 0.8237, 0.5312, 0.8106, 0.5575, 0.8368, 0.6846, 0.8106, 0.5575, 0.8106, 0.6846, 0.1701, 0.7178, 0.193, 0.6507, 0.193, 0.7178, 0.2407, 0.8848, 0.2339, 0.9077, 0.2407, 0.9077, 0.2407, 0.8177, 0.2339, 0.8848, 0.2407, 0.8848, 0.2407, 0.9748, 0.2339, 0.9977, 0.2407, 0.9977, 0.2407, 0.9077, 0.2339, 0.9748, 0.2407, 0.9748, 0.9984, 0.09302, 0.8928, 0.2624, 0.9984, 0.2624, 0.8928, 0.09302, 0.7872, 0.2624, 0.8928, 0.2624, 0.8928, 0.09302, 0.84, 0.00155, 0.7872, 0.09302, 0.7872, 0.09302, 0.6816, 0.2624, 0.7872, 0.2624, 0.3649, 0.7821, 0.3123, 0.7821, 0.3386, 0.7366, 0.3123, 0.7821, 0.2598, 0.9977, 0.2598, 0.7821, 0.3649, 0.7821, 0.3123, 0.9977, 0.3123, 0.7821, 0.4175, 0.7821, 0.3649, 0.9977, 0.3649, 0.7821, 0.08984, 0.6474, 0.1513, 0.7175, 0.1513, 0.6474, 0.1513, 0.7175, 0.08984, 0.7875, 0.1513, 0.7875, 0.08984, 0.7875, 0.1513, 0.8576, 0.1513, 0.7875, 0.08984, 0.8576, 0.1513, 0.9276, 0.1513, 0.8576, 0.724, 0.4198, 0.7846, 0.3848, 0.8453, 0.4198, 0.08984, 0.9276, 0.1513, 0.9977, 0.1513, 0.9276, 0.8453, 0.4198, 0.8453, 0.4899, 0.724, 0.4899, 0.84, 0.3539, 0.8928, 0.2624, 0.7872, 0.2624, 0.0758, 0.7271, 0.00155, 0.7814, 0.00155, 0.7271, 0.125, 0.002325, 0.2404, 0.002325, 0.2404, 0.133, 0.2146, 0.7391, 0.1698, 0.7646, 0.2146, 0.7646, 0.00155, 0.5354, 0.0758, 0.42, 0.0758, 0.5354, 0.00155, 0.5354, 0.0758, 0.7271, 0.00155, 0.7271, 0.125, 0.1941, 0.1793, 0.1941, 0.2404, 0.133, 0.00155, 0.7814, 0.0758, 0.8677, 0.00155, 0.8677, 0.0758, 0.9984, 0.00155, 0.8677, 0.0758, 0.8677, 0.1698, 0.9977, 0.2146, 0.9178, 0.1698, 0.9178, 0.2299, 0.6505, 0.3606, 0.676, 0.3062, 0.7304, 0.5824, 0.1719, 0.6637, 0.2167, 0.6637, 0.1719, 0.1698, 0.8415, 0.2146, 0.9178, 0.2146, 0.8415, 0.1698, 0.8415, 0.2146, 0.7646, 0.1698, 0.7646, 0.2299, 0.6505, 0.2299, 0.7304, 0.3062, 0.7304, 0.6637, 0.1447, 0.5824, 0.1719, 0.6637, 0.1719, 0.9193, 0.278, 0.9446, 0.278, 0.9446, 0.3247, 0.6637, 0.0918, 0.5824, 0.1171, 0.6637, 0.1171, 0.6637, 0.1171, 0.5824, 0.1447, 0.6637, 0.1447, 0.8998, 0.2975, 0.9446, 0.3247, 0.9193, 0.278, 0.8106, 0.6846, 0.7813, 0.5575, 0.8106, 0.5575, 0.8368, 0.5575, 0.8661, 0.6846, 0.8368, 0.6846, 0.8368, 0.5575, 0.8106, 0.5575, 0.8237, 0.5312, 0.8106, 0.5575, 0.8368, 0.6846, 0.8106, 0.6846, 0.193, 0.6507, 0.1701, 0.7178, 0.193, 0.7178, 0.2339, 0.9077, 0.2407, 0.8848, 0.2407, 0.9077, 0.2339, 0.8848, 0.2407, 0.8177, 0.2407, 0.8848, 0.2339, 0.9977, 0.2407, 0.9748, 0.2407, 0.9977, 0.2339, 0.9748, 0.2407, 0.9077, 0.2407, 0.9748, 0.8928, 0.2624, 0.9984, 0.09302, 0.9984, 0.2624, 0.7872, 0.2624, 0.8928, 0.09302, 0.8928, 0.2624, 0.8928, 0.09302, 0.7872, 0.09302, 0.84, 0.00155, 0.6816, 0.2624, 0.7872, 0.09302, 0.7872, 0.2624, 0.3649, 0.7821, 0.3386, 0.7366, 0.3123, 0.7821, 0.2598, 0.9977, 0.3123, 0.7821, 0.2598, 0.7821, 0.3123, 0.9977, 0.3649, 0.7821, 0.3123, 0.7821, 0.3649, 0.9977, 0.4175, 0.7821, 0.3649, 0.7821, 0.1513, 0.7175, 0.08984, 0.6474, 0.1513, 0.6474, 0.1513, 0.7175, 0.08984, 0.7875, 0.08984, 0.7175, 0.1513, 0.8576, 0.08984, 0.7875, 0.1513, 0.7875, 0.1513, 0.9276, 0.08984, 0.8576, 0.1513, 0.8576, 0.8453, 0.4198, 0.8453, 0.4899, 0.7846, 0.5249, 0.1513, 0.9977, 0.08984, 0.9276, 0.1513, 0.9276, 0.7846, 0.3848, 0.8453, 0.4198, 0.8453, 0.4899, 0.84, 0.3539, 0.7872, 0.2624, 0.8928, 0.2624, 0.7503, 0.9232, 0.9977, 0.9977, 0.7503, 0.9977, 0.9977, 0.8487, 0.7503, 0.7742, 0.9977, 0.7742, 0.9977, 0.6997, 0.7503, 0.7742, 0.7503, 0.6997, 0.7503, 0.9232, 0.9977, 0.8487, 0.9977, 0.9232, 0.4155, 0.3822, 0.4294, 0.4272, 0.4434, 0.3822, 0.4434, 0.307, 0.4294, 0.2783, 0.4155, 0.307, 0.1875, 0.3045, 0.1567, 0.3364, 0.225, 0.3364, 0.225, 0.3364, 0.1875, 0.3045, 0.2046, 0.2889, 0.4155, 0.361, 0.4434, 0.3378, 0.4155, 0.3378, 0.4434, 0.3822, 0.4155, 0.361, 0.4155, 0.3822, 0.1567, 0.3364, 0.1875, 0.3045, 0.1567, 0.3045, 0.4434, 0.3378, 0.4155, 0.307, 0.4155, 0.3378, 0.1875, 0.3045, 0.1567, 0.3364, 0.1567, 0.3045, 0.4756, 0.2281, 0.4373, 0.2035, 0.4756, 0.2035, 0.4373, 0.1258, 0.4756, 0.06369, 0.4756, 0.1258, 0.4756, 0.06369, 0.4373, 0.00155, 0.4756, 0.00155, 0.3946, 0.7668, 0.4192, 0.7668, 0.4192, 0.7047, 0.4373, 0.1505, 0.4756, 0.1258, 0.4756, 0.1505, 0.3517, 0.1963, 0.4125, 0.1397, 0.4125, 0.1963, 0.4999, 0.02627, 0.5563, 0.05816, 0.5234, 0.002409, 0.3821, 0.00155, 0.4006, 0.07696, 0.3635, 0.07696, 0.5234, 0.002409, 0.5548, 0.00155, 0.5563, 0.05816, 0.52, 0.1751, 0.4999, 0.1039, 0.5563, 0.05816, 0.52, 0.1751, 0.5563, 0.05816, 0.4999, 0.1039, 0.3821, 0.315, 0.3517, 0.1963, 0.4125, 0.1963, 0.3517, 0.1082, 0.4006, 0.07696, 0.4125, 0.1082, 0.4125, 0.1397, 0.3517, 0.1082, 0.4125, 0.1082, 0.4756, 0.2035, 0.4373, 0.1505, 0.4756, 0.1505, 0.3946, 0.7668, 0.4192, 0.7668, 0.4192, 0.7047, 0.4434, 0.3822, 0.4294, 0.4272, 0.4155, 0.3822, 0.4155, 0.307, 0.4294, 0.2783, 0.4434, 0.307, 0.1875, 0.3045, 0.1567, 0.3364, 0.225, 0.3364, 0.225, 0.3364, 0.1875, 0.3045, 0.2046, 0.2889, 0.4434, 0.361, 0.4155, 0.3378, 0.4434, 0.3378, 0.4155, 0.3822, 0.4434, 0.361, 0.4434, 0.3822, 0.1567, 0.3364, 0.1875, 0.3045, 0.1567, 0.3045, 0.4434, 0.3378, 0.4155, 0.307, 0.4434, 0.307, 0.1875, 0.3045, 0.1567, 0.3364, 0.1567, 0.3045, 0.4756, 0.2281, 0.4373, 0.2035, 0.4756, 0.2035, 0.4373, 0.1258, 0.4756, 0.06369, 0.4756, 0.1258, 0.4756, 0.06369, 0.4373, 0.00155, 0.4756, 0.00155, 0.3571, 0.7293, 0.3571, 0.7047, 0.4192, 0.7047, 0.4373, 0.1505, 0.4756, 0.1258, 0.4756, 0.1505, 0.3517, 0.1963, 0.4125, 0.1397, 0.4125, 0.1963, 0.4999, 0.02627, 0.5563, 0.05816, 0.5234, 0.002409, 0.3821, 0.00155, 0.4006, 0.07696, 0.3635, 0.07696, 0.5234, 0.002409, 0.5548, 0.00155, 0.5563, 0.05816, 0.52, 0.1751, 0.4999, 0.1039, 0.5563, 0.05816, 0.52, 0.1751, 0.5563, 0.05816, 0.4999, 0.1039, 0.3821, 0.315, 0.3517, 0.1963, 0.4125, 0.1963, 0.3517, 0.1082, 0.4006, 0.07696, 0.4125, 0.1082, 0.4125, 0.1397, 0.3517, 0.1082, 0.4125, 0.1082, 0.4756, 0.2035, 0.4373, 0.1505, 0.4756, 0.1505, 0.3946, 0.7668, 0.4192, 0.7668, 0.4192, 0.7047, 0.4434, 0.3822, 0.4294, 0.4272, 0.4155, 0.3822, 0.4155, 0.307, 0.4294, 0.2783, 0.4434, 0.307, 0.1875, 0.3045, 0.1567, 0.3364, 0.225, 0.3364, 0.225, 0.3364, 0.1875, 0.3045, 0.2046, 0.2889, 0.4434, 0.361, 0.4155, 0.3378, 0.4434, 0.3378, 0.4155, 0.3822, 0.4434, 0.361, 0.4434, 0.3822, 0.1567, 0.3364, 0.1875, 0.3045, 0.1567, 0.3045, 0.4434, 0.3378, 0.4155, 0.307, 0.4434, 0.307, 0.1875, 0.3045, 0.1567, 0.3364, 0.1567, 0.3045, 0.4756, 0.2281, 0.4373, 0.2035, 0.4756, 0.2035, 0.4373, 0.1258, 0.4756, 0.06369, 0.4756, 0.1258, 0.4756, 0.06369, 0.4373, 0.00155, 0.4756, 0.00155, 0.3571, 0.7293, 0.3571, 0.7047, 0.4192, 0.7047, 0.4373, 0.1505, 0.4756, 0.1258, 0.4756, 0.1505, 0.2672, 0.1963, 0.328, 0.1397, 0.328, 0.1963, 0.3587, 0.3977, 0.3023, 0.3658, 0.3353, 0.4216, 0.2976, 0.00155, 0.3161, 0.07696, 0.279, 0.07696, 0.3353, 0.4216, 0.3038, 0.4225, 0.3023, 0.3658, 0.3387, 0.2489, 0.3587, 0.3201, 0.3023, 0.3658, 0.3387, 0.2489, 0.3023, 0.3658, 0.3587, 0.3201, 0.2976, 0.315, 0.2672, 0.1963, 0.328, 0.1963, 0.2672, 0.1082, 0.3161, 0.07696, 0.328, 0.1082, 0.328, 0.1397, 0.2672, 0.1082, 0.328, 0.1082, 0.4756, 0.2035, 0.4373, 0.1505, 0.4756, 0.1505, 0.3946, 0.7668, 0.4192, 0.7668, 0.4192, 0.7047, 0.4155, 0.3822, 0.4434, 0.3822, 0.4294, 0.4272, 0.4434, 0.307, 0.4155, 0.307, 0.4294, 0.2783, 0.225, 0.3364, 0.1567, 0.3364, 0.1875, 0.3045, 0.1875, 0.3045, 0.1567, 0.3364, 0.225, 0.3364, 0.4155, 0.361, 0.4434, 0.3378, 0.4434, 0.361, 0.4434, 0.3822, 0.4155, 0.361, 0.4434, 0.361, 0.1567, 0.3364, 0.1567, 0.3045, 0.1875, 0.3045, 0.4155, 0.307, 0.4434, 0.3378, 0.4155, 0.3378, 0.1875, 0.3045, 0.1567, 0.3045, 0.1567, 0.3364, 0.4756, 0.2281, 0.4373, 0.2035, 0.4373, 0.2281, 0.4756, 0.06369, 0.4373, 0.1258, 0.4756, 0.1258, 0.4756, 0.06369, 0.4373, 0.00155, 0.4373, 0.06369, 0.4192, 0.7047, 0.3571, 0.7293, 0.3946, 0.7668, 0.4756, 0.1258, 0.4373, 0.1505, 0.4756, 0.1505, 0.3517, 0.1963, 0.4125, 0.1397, 0.3517, 0.1397, 0.5234, 0.002409, 0.5563, 0.05816, 0.4999, 0.02627, 0.3821, 0.00155, 0.3635, 0.07696, 0.4006, 0.07696, 0.5563, 0.05816, 0.5234, 0.00241, 0.4999, 0.02627, 0.52, 0.1751, 0.5563, 0.05816, 0.4999, 0.1039, 0.52, 0.1751, 0.4999, 0.1039, 0.5563, 0.05816, 0.3821, 0.315, 0.4125, 0.1963, 0.3517, 0.1963, 0.4006, 0.07696, 0.3517, 0.1082, 0.4125, 0.1082, 0.3517, 0.1082, 0.4125, 0.1397, 0.4125, 0.1082, 0.4756, 0.2035, 0.4373, 0.1505, 0.4373, 0.2035, 0.4192, 0.7047, 0.4192, 0.7668, 0.3946, 0.7668, 0.4434, 0.3822, 0.4155, 0.3822, 0.4294, 0.4272, 0.4155, 0.307, 0.4434, 0.307, 0.4294, 0.2783, 0.225, 0.3364, 0.1567, 0.3364, 0.1875, 0.3045, 0.1875, 0.3045, 0.1567, 0.3364, 0.225, 0.3364, 0.4434, 0.361, 0.4155, 0.3378, 0.4155, 0.361, 0.4155, 0.3822, 0.4434, 0.361, 0.4155, 0.361, 0.1567, 0.3364, 0.1567, 0.3045, 0.1875, 0.3045, 0.4434, 0.3378, 0.4155, 0.307, 0.4155, 0.3378, 0.1875, 0.3045, 0.1567, 0.3045, 0.1567, 0.3364, 0.4756, 0.2281, 0.4373, 0.2035, 0.4373, 0.2281, 0.4756, 0.06369, 0.4373, 0.1258, 0.4756, 0.1258, 0.4756, 0.06369, 0.4373, 0.00155, 0.4373, 0.06369, 0.4192, 0.7047, 0.3571, 0.7293, 0.3946, 0.7668, 0.4756, 0.1258, 0.4373, 0.1505, 0.4756, 0.1505, 0.3517, 0.1963, 0.4125, 0.1397, 0.3517, 0.1397, 0.5234, 0.002409, 0.5563, 0.05816, 0.4999, 0.02627, 0.3821, 0.00155, 0.3635, 0.07696, 0.4006, 0.07696, 0.5563, 0.05816, 0.5234, 0.002409, 0.4999, 0.02627, 0.52, 0.1751, 0.5563, 0.05816, 0.4999, 0.1039, 0.52, 0.1751, 0.4999, 0.1039, 0.5563, 0.05816, 0.3821, 0.315, 0.4125, 0.1963, 0.3517, 0.1963, 0.4006, 0.07696, 0.3517, 0.1082, 0.4125, 0.1082, 0.3517, 0.1082, 0.4125, 0.1397, 0.4125, 0.1082, 0.4756, 0.2035, 0.4373, 0.1505, 0.4373, 0.2035, 0.4192, 0.7047, 0.4192, 0.7668, 0.3946, 0.7668, 0.4434, 0.3822, 0.4155, 0.3822, 0.4294, 0.4272, 0.4155, 0.307, 0.4434, 0.307, 0.4294, 0.2783, 0.225, 0.3364, 0.1567, 0.3364, 0.1875, 0.3045, 0.1875, 0.3045, 0.1567, 0.3364, 0.225, 0.3364, 0.4434, 0.361, 0.4155, 0.3378, 0.4155, 0.361, 0.4155, 0.3822, 0.4434, 0.361, 0.4155, 0.361, 0.1567, 0.3364, 0.1567, 0.3045, 0.1875, 0.3045, 0.4434, 0.3378, 0.4155, 0.307, 0.4155, 0.3378, 0.1875, 0.3045, 0.1567, 0.3045, 0.1567, 0.3364, 0.4756, 0.2281, 0.4373, 0.2035, 0.4373, 0.2281, 0.4756, 0.06369, 0.4373, 0.1258, 0.4756, 0.1258, 0.4756, 0.06369, 0.4373, 0.00155, 0.4373, 0.06369, 0.4192, 0.7047, 0.3946, 0.7668, 0.3571, 0.7293, 0.4756, 0.1258, 0.4373, 0.1505, 0.4756, 0.1505, 0.2672, 0.1963, 0.328, 0.1397, 0.2672, 0.1397, 0.3353, 0.4216, 0.3023, 0.3658, 0.3587, 0.3977, 0.2976, 0.00155, 0.279, 0.07696, 0.3161, 0.07696, 0.3023, 0.3658, 0.3353, 0.4216, 0.3587, 0.3977, 0.3387, 0.2489, 0.3023, 0.3658, 0.3587, 0.3201, 0.3387, 0.2489, 0.3587, 0.3201, 0.3023, 0.3658, 0.2976, 0.315, 0.328, 0.1963, 0.2672, 0.1963, 0.3161, 0.07696, 0.2672, 0.1082, 0.328, 0.1082, 0.2672, 0.1082, 0.328, 0.1397, 0.328, 0.1082, 0.4756, 0.2035, 0.4373, 0.1505, 0.4373, 0.2035, 0.4192, 0.7047, 0.4192, 0.7668, 0.3946, 0.7668, 0.4881, 0.4324, 0.5853, 0.4289, 0.5744, 0.4823, 0.7365, 0.9977, 0.6368, 0.6919, 0.7365, 0.6919, 0.4772, 0.4135, 0.5288, 0.331, 0.5288, 0.3963, 0.6368, 0.9977, 0.5372, 0.6919, 0.6368, 0.6919, 0.6825, 0.4324, 0.5853, 0.4289, 0.6418, 0.3963, 0.5372, 0.9977, 0.4375, 0.6919, 0.5372, 0.6919, 0.5744, 0.2451, 0.5288, 0.331, 0.4881, 0.2949, 0.4375, 0.9977, 0.5372, 0.6919, 0.4375, 0.6919, 0.6825, 0.2949, 0.5853, 0.2984, 0.5962, 0.2451, 0.5853, 0.2984, 0.6418, 0.331, 0.6418, 0.3963, 0.5372, 0.9977, 0.6368, 0.6919, 0.5372, 0.6919, 0.6935, 0.4135, 0.6418, 0.331, 0.6935, 0.3138, 0.6368, 0.9977, 0.7365, 0.6919, 0.6368, 0.6919, 0.5617, 0.5243, 0.6481, 0.4745, 0.7344, 0.5243, 0.4881, 0.4324, 0.5288, 0.3963, 0.5853, 0.4289, 0.7365, 0.9977, 0.6368, 0.9977, 0.6368, 0.6919, 0.4772, 0.4135, 0.4772, 0.3138, 0.5288, 0.331, 0.6368, 0.9977, 0.5372, 0.9977, 0.5372, 0.6919, 0.6825, 0.4324, 0.5962, 0.4823, 0.5853, 0.4289, 0.5372, 0.9977, 0.4375, 0.9977, 0.4375, 0.6919, 0.5744, 0.2451, 0.5853, 0.2984, 0.5288, 0.331, 0.4375, 0.9977, 0.5372, 0.9977, 0.5372, 0.6919, 0.6825, 0.2949, 0.6418, 0.331, 0.5853, 0.2984, 0.6418, 0.3963, 0.5853, 0.4289, 0.5853, 0.2984, 0.5853, 0.4289, 0.5288, 0.3963, 0.5853, 0.2984, 0.5288, 0.3963, 0.5288, 0.331, 0.5853, 0.2984, 0.5372, 0.9977, 0.6368, 0.9977, 0.6368, 0.6919, 0.6935, 0.4135, 0.6418, 0.3963, 0.6418, 0.331, 0.6368, 0.9977, 0.7365, 0.9977, 0.7365, 0.6919, 0.7344, 0.5243, 0.7344, 0.624, 0.5617, 0.5243, 0.7344, 0.624, 0.6481, 0.6738, 0.5617, 0.5243, 0.6481, 0.6738, 0.5617, 0.624, 0.5617, 0.5243, 0.7631, 0.07428, 0.5938, 0.00155, 0.5938, 0.07428, 0.00155, 0.4045, 0.1396, 0.2713, 0.1396, 0.3519, 0.5938, 0.00155, 0.7631, 0.07428, 0.5938, 0.07428, 0.7631, 0.07428, 0.7903, 0.00155, 0.7903, 0.04708, 0.00155, 0.2188, 0.1709, 0.2188, 0.1396, 0.2713, 0.1626, 0.449, 0.3591, 0.449, 0.3006, 0.5016, 0.1626, 0.6348, 0.3006, 0.5822, 0.3591, 0.6348, 0.00155, 0.4045, 0.1396, 0.3519, 0.1709, 0.4045, 0.3591, 0.6348, 0.3006, 0.5822, 0.3591, 0.5822, 0.08984, 0.449, 0.1626, 0.6348, 0.08984, 0.6348, 0.1709, 0.4045, 0.1396, 0.3519, 0.1709, 0.3519, 0.1396, 0.2713, 0.1709, 0.2188, 0.1709, 0.2713, 0.2549, 0.3519, 0.2093, 0.4045, 0.2093, 0.3519, 0.94, 0.04708, 0.9984, 0.00155, 0.9672, 0.07428, 0.9984, 0.00155, 0.94, 0.04708, 0.9672, 0.07428, 0.3006, 0.5016, 0.3591, 0.449, 0.3591, 0.5016, 0.2549, 0.2188, 0.2093, 0.2713, 0.2093, 0.2188, 0.1709, 0.2713, 0.2093, 0.2188, 0.2093, 0.2713, 0.1709, 0.3519, 0.2093, 0.4045, 0.1709, 0.4045, 0.7903, 0.00155, 0.7631, 0.07428, 0.7903, 0.04708, 0.3006, 0.5016, 0.1626, 0.6348, 0.1626, 0.449, 0.5449, 0.4865, 0.3815, 0.5304, 0.3861, 0.4492, 0.5402, 0.5675, 0.3897, 0.6672, 0.3815, 0.5304, 0.9731, 0.5265, 0.8825, 0.6828, 0.892, 0.5265, 0.3897, 0.6672, 0.5402, 0.5675, 0.3815, 0.5304, 0.3815, 0.5304, 0.5449, 0.4865, 0.3861, 0.4492, 0.9731, 0.5265, 0.892, 0.5265, 0.867, 0.3918, 0.7654, 0.3699, 0.7173, 0.3028, 0.7901, 0.3453, 0.7173, 0.3028, 0.7654, 0.3699, 0.7901, 0.3453, 0.1111, 0.1167, 0.00155, 0.06865, 0.1111, 0.06865, 0.1111, 0.00155, 0.00155, 0.06865, 0.00155, 0.00155, 0.00155, 0.1516, 0.1111, 0.1167, 0.1111, 0.1516, 0.00155, 0.194, 0.1111, 0.1516, 0.1111, 0.194, 0.00155, 0.7814, 0.0758, 0.7814, 0.0758, 0.7271, 0.125, 0.002325, 0.125, 0.1941, 0.2404, 0.133, 0.125, 0.1941, 0.1793, 0.1941, 0.2404, 0.133, 0.1698, 0.7646, 0.1698, 0.7391, 0.2146, 0.7391, 0.0758, 0.42, 0.00155, 0.42, 0.00155, 0.5354, 0.0758, 0.7271, 0.0758, 0.5354, 0.00155, 0.5354, 0.125, 0.1941, 0.125, 0.002325, 0.2404, 0.133, 0.125, 0.002325, 0.2404, 0.002325, 0.2404, 0.133, 0.0758, 0.8677, 0.0758, 0.7814, 0.00155, 0.7814, 0.00155, 0.8677, 0.00155, 0.9984, 0.0758, 0.9984, 0.2146, 0.9178, 0.2146, 0.9977, 0.1698, 0.9977, 0.2299, 0.6505, 0.2299, 0.7304, 0.3062, 0.7304, 0.3062, 0.7304, 0.3606, 0.676, 0.2299, 0.6505, 0.6637, 0.2167, 0.5824, 0.2167, 0.5824, 0.1719, 0.2146, 0.9178, 0.1698, 0.9178, 0.1698, 0.8415, 0.2146, 0.7646, 0.2146, 0.8415, 0.1698, 0.8415, 0.3606, 0.6505, 0.3606, 0.676, 0.2299, 0.6505, 0.3606, 0.676, 0.3062, 0.7304, 0.2299, 0.6505, 0.5824, 0.1719, 0.5824, 0.1447, 0.6637, 0.1447, 0.8998, 0.2975, 0.8998, 0.3247, 0.9446, 0.3247, 0.9446, 0.3247, 0.9446, 0.278, 0.9193, 0.278, 0.5824, 0.1171, 0.5824, 0.0918, 0.6637, 0.0918, 0.5824, 0.1447, 0.5824, 0.1171, 0.6637, 0.1171, 0.9446, 0.278, 0.9446, 0.3247, 0.9193, 0.278, 0.9446, 0.3247, 0.8998, 0.3247, 0.8998, 0.2975, 0.7813, 0.5575, 0.7813, 0.6846, 0.8106, 0.6846, 0.8661, 0.6846, 0.8661, 0.5575, 0.8368, 0.5575, 0.8368, 0.6846, 0.8368, 0.5575, 0.8106, 0.5575, 0.1701, 0.7178, 0.1701, 0.6507, 0.193, 0.6507, 0.2407, 0.8848, 0.2339, 0.8848, 0.2339, 0.9077, 0.2407, 0.8177, 0.2339, 0.8177, 0.2339, 0.8848, 0.2407, 0.9748, 0.2339, 0.9748, 0.2339, 0.9977, 0.2407, 0.9077, 0.2339, 0.9077, 0.2339, 0.9748, 0.9984, 0.09302, 0.8928, 0.09302, 0.8928, 0.2624, 0.8928, 0.09302, 0.7872, 0.09302, 0.7872, 0.2624, 0.7872, 0.09302, 0.6816, 0.09302, 0.6816, 0.2624, 0.3123, 0.7821, 0.3123, 0.9977, 0.2598, 0.9977, 0.3649, 0.7821, 0.3649, 0.9977, 0.3123, 0.9977, 0.4175, 0.7821, 0.4175, 0.9977, 0.3649, 0.9977, 0.08984, 0.6474, 0.08984, 0.7175, 0.1513, 0.7175, 0.1513, 0.7175, 0.08984, 0.7175, 0.08984, 0.7875, 0.08984, 0.7875, 0.08984, 0.8576, 0.1513, 0.8576, 0.08984, 0.8576, 0.08984, 0.9276, 0.1513, 0.9276, 0.8453, 0.4198, 0.8453, 0.4899, 0.724, 0.4198, 0.8453, 0.4899, 0.7846, 0.5249, 0.724, 0.4198, 0.7846, 0.5249, 0.724, 0.4899, 0.724, 0.4198, 0.08984, 0.9276, 0.08984, 0.9977, 0.1513, 0.9977, 0.8453, 0.4899, 0.7846, 0.5249, 0.724, 0.4899, 0.724, 0.4899, 0.724, 0.4198, 0.7846, 0.3848, 0.7846, 0.3848, 0.8453, 0.4198, 0.724, 0.4899, 0.0758, 0.7271, 0.0758, 0.7814, 0.00155, 0.7814, 0.1793, 0.1941, 0.125, 0.1941, 0.2404, 0.133, 0.125, 0.1941, 0.125, 0.002325, 0.2404, 0.133, 0.2146, 0.7391, 0.1698, 0.7391, 0.1698, 0.7646, 0.00155, 0.5354, 0.00155, 0.42, 0.0758, 0.42, 0.00155, 0.5354, 0.0758, 0.5354, 0.0758, 0.7271, 0.2404, 0.002325, 0.125, 0.002325, 0.2404, 0.133, 0.125, 0.002325, 0.125, 0.1941, 0.2404, 0.133, 0.00155, 0.7814, 0.0758, 0.7814, 0.0758, 0.8677, 0.0758, 0.9984, 0.00155, 0.9984, 0.00155, 0.8677, 0.1698, 0.9977, 0.2146, 0.9977, 0.2146, 0.9178, 0.3062, 0.7304, 0.2299, 0.7304, 0.2299, 0.6505, 0.2299, 0.6505, 0.3606, 0.6505, 0.3606, 0.676, 0.5824, 0.1719, 0.5824, 0.2167, 0.6637, 0.2167, 0.1698, 0.8415, 0.1698, 0.9178, 0.2146, 0.9178, 0.1698, 0.8415, 0.2146, 0.8415, 0.2146, 0.7646, 0.3062, 0.7304, 0.3606, 0.676, 0.2299, 0.6505, 0.3606, 0.676, 0.3606, 0.6505, 0.2299, 0.6505, 0.6637, 0.1447, 0.5824, 0.1447, 0.5824, 0.1719, 0.9446, 0.3247, 0.8998, 0.3247, 0.8998, 0.2975, 0.8998, 0.2975, 0.9193, 0.278, 0.9446, 0.3247, 0.6637, 0.0918, 0.5824, 0.0918, 0.5824, 0.1171, 0.6637, 0.1171, 0.5824, 0.1171, 0.5824, 0.1447, 0.8998, 0.3247, 0.9446, 0.3247, 0.8998, 0.2975, 0.9446, 0.3247, 0.9446, 0.278, 0.9193, 0.278, 0.8106, 0.6846, 0.7813, 0.6846, 0.7813, 0.5575, 0.8368, 0.5575, 0.8661, 0.5575, 0.8661, 0.6846, 0.8106, 0.5575, 0.8368, 0.5575, 0.8368, 0.6846, 0.193, 0.6507, 0.1701, 0.6507, 0.1701, 0.7178, 0.2339, 0.9077, 0.2339, 0.8848, 0.2407, 0.8848, 0.2339, 0.8848, 0.2339, 0.8177, 0.2407, 0.8177, 0.2339, 0.9977, 0.2339, 0.9748, 0.2407, 0.9748, 0.2339, 0.9748, 0.2339, 0.9077, 0.2407, 0.9077, 0.8928, 0.2624, 0.8928, 0.09302, 0.9984, 0.09302, 0.7872, 0.2624, 0.7872, 0.09302, 0.8928, 0.09302, 0.6816, 0.2624, 0.6816, 0.09302, 0.7872, 0.09302, 0.2598, 0.9977, 0.3123, 0.9977, 0.3123, 0.7821, 0.3123, 0.9977, 0.3649, 0.9977, 0.3649, 0.7821, 0.3649, 0.9977, 0.4175, 0.9977, 0.4175, 0.7821, 0.1513, 0.7175, 0.08984, 0.7175, 0.08984, 0.6474, 0.1513, 0.7175, 0.1513, 0.7875, 0.08984, 0.7875, 0.1513, 0.8576, 0.08984, 0.8576, 0.08984, 0.7875, 0.1513, 0.9276, 0.08984, 0.9276, 0.08984, 0.8576, 0.7846, 0.5249, 0.724, 0.4899, 0.8453, 0.4198, 0.724, 0.4899, 0.724, 0.4198, 0.8453, 0.4198, 0.724, 0.4198, 0.7846, 0.3848, 0.8453, 0.4198, 0.1513, 0.9977, 0.08984, 0.9977, 0.08984, 0.9276, 0.8453, 0.4899, 0.7846, 0.5249, 0.724, 0.4899, 0.724, 0.4899, 0.724, 0.4198, 0.8453, 0.4899, 0.724, 0.4198, 0.7846, 0.3848, 0.8453, 0.4899, 0.7503, 0.9232, 0.9977, 0.9232, 0.9977, 0.9977, 0.9977, 0.8487, 0.7503, 0.8487, 0.7503, 0.7742, 0.9977, 0.6997, 0.9977, 0.7742, 0.7503, 0.7742, 0.7503, 0.9232, 0.7503, 0.8487, 0.9977, 0.8487, 0.2258, 0.2893, 0.2046, 0.2889, 0.225, 0.3364, 0.2046, 0.2889, 0.1875, 0.3045, 0.225, 0.3364, 0.2046, 0.2889, 0.2258, 0.2893, 0.225, 0.3364, 0.225, 0.3364, 0.1567, 0.3364, 0.1875, 0.3045, 0.4155, 0.361, 0.4434, 0.361, 0.4434, 0.3378, 0.4434, 0.3822, 0.4434, 0.361, 0.4155, 0.361, 0.4434, 0.3378, 0.4434, 0.307, 0.4155, 0.307, 0.4756, 0.2281, 0.4373, 0.2281, 0.4373, 0.2035, 0.4373, 0.1258, 0.4373, 0.06369, 0.4756, 0.06369, 0.4756, 0.06369, 0.4373, 0.06369, 0.4373, 0.00155, 0.4192, 0.7047, 0.3571, 0.7047, 0.3571, 0.7293, 0.3571, 0.7293, 0.3946, 0.7668, 0.4192, 0.7047, 0.4373, 0.1505, 0.4373, 0.1258, 0.4756, 0.1258, 0.3517, 0.1963, 0.3517, 0.1397, 0.4125, 0.1397, 0.4999, 0.1039, 0.5563, 0.05816, 0.4999, 0.02627, 0.5563, 0.05816, 0.5548, 0.00155, 0.5234, 0.002409, 0.5563, 0.05816, 0.4999, 0.1039, 0.4999, 0.02627, 0.4999, 0.02627, 0.5234, 0.002409, 0.5563, 0.05816, 0.3517, 0.1082, 0.3635, 0.07696, 0.4006, 0.07696, 0.4125, 0.1397, 0.3517, 0.1397, 0.3517, 0.1082, 0.4756, 0.2035, 0.4373, 0.2035, 0.4373, 0.1505, 0.3571, 0.7047, 0.3571, 0.7293, 0.4192, 0.7047, 0.3571, 0.7293, 0.3946, 0.7668, 0.4192, 0.7047, 0.2258, 0.2893, 0.2046, 0.2889, 0.225, 0.3364, 0.2046, 0.2889, 0.1875, 0.3045, 0.225, 0.3364, 0.2046, 0.2889, 0.2258, 0.2893, 0.225, 0.3364, 0.225, 0.3364, 0.1567, 0.3364, 0.1875, 0.3045, 0.4434, 0.361, 0.4155, 0.361, 0.4155, 0.3378, 0.4155, 0.3822, 0.4155, 0.361, 0.4434, 0.361, 0.4434, 0.3378, 0.4155, 0.3378, 0.4155, 0.307, 0.4756, 0.2281, 0.4373, 0.2281, 0.4373, 0.2035, 0.4373, 0.1258, 0.4373, 0.06369, 0.4756, 0.06369, 0.4756, 0.06369, 0.4373, 0.06369, 0.4373, 0.00155, 0.4192, 0.7047, 0.4192, 0.7668, 0.3946, 0.7668, 0.3946, 0.7668, 0.3571, 0.7293, 0.4192, 0.7047, 0.4373, 0.1505, 0.4373, 0.1258, 0.4756, 0.1258, 0.3517, 0.1963, 0.3517, 0.1397, 0.4125, 0.1397, 0.4999, 0.1039, 0.5563, 0.05816, 0.4999, 0.02627, 0.5563, 0.05816, 0.5548, 0.00155, 0.5234, 0.002409, 0.5563, 0.05816, 0.4999, 0.1039, 0.4999, 0.02627, 0.4999, 0.02627, 0.5234, 0.002409, 0.5563, 0.05816, 0.3517, 0.1082, 0.3635, 0.07696, 0.4006, 0.07696, 0.4125, 0.1397, 0.3517, 0.1397, 0.3517, 0.1082, 0.4756, 0.2035, 0.4373, 0.2035, 0.4373, 0.1505, 0.3571, 0.7047, 0.3571, 0.7293, 0.4192, 0.7047, 0.3571, 0.7293, 0.3946, 0.7668, 0.4192, 0.7047, 0.2258, 0.2893, 0.2046, 0.2889, 0.225, 0.3364, 0.2046, 0.2889, 0.1875, 0.3045, 0.225, 0.3364, 0.2046, 0.2889, 0.2258, 0.2893, 0.225, 0.3364, 0.225, 0.3364, 0.1567, 0.3364, 0.1875, 0.3045, 0.4434, 0.361, 0.4155, 0.361, 0.4155, 0.3378, 0.4155, 0.3822, 0.4155, 0.361, 0.4434, 0.361, 0.4434, 0.3378, 0.4155, 0.3378, 0.4155, 0.307, 0.4756, 0.2281, 0.4373, 0.2281, 0.4373, 0.2035, 0.4373, 0.1258, 0.4373, 0.06369, 0.4756, 0.06369, 0.4756, 0.06369, 0.4373, 0.06369, 0.4373, 0.00155, 0.4192, 0.7047, 0.4192, 0.7668, 0.3946, 0.7668, 0.3946, 0.7668, 0.3571, 0.7293, 0.4192, 0.7047, 0.4373, 0.1505, 0.4373, 0.1258, 0.4756, 0.1258, 0.2672, 0.1963, 0.2672, 0.1397, 0.328, 0.1397, 0.3587, 0.3201, 0.3023, 0.3658, 0.3587, 0.3977, 0.3023, 0.3658, 0.3038, 0.4225, 0.3353, 0.4216, 0.3023, 0.3658, 0.3587, 0.3201, 0.3587, 0.3977, 0.3587, 0.3977, 0.3353, 0.4216, 0.3023, 0.3658, 0.2672, 0.1082, 0.279, 0.07696, 0.3161, 0.07696, 0.328, 0.1397, 0.2672, 0.1397, 0.2672, 0.1082, 0.4756, 0.2035, 0.4373, 0.2035, 0.4373, 0.1505, 0.3571, 0.7047, 0.3571, 0.7293, 0.4192, 0.7047, 0.3571, 0.7293, 0.3946, 0.7668, 0.4192, 0.7047, 0.1875, 0.3045, 0.2046, 0.2889, 0.225, 0.3364, 0.2046, 0.2889, 0.2258, 0.2893, 0.225, 0.3364, 0.225, 0.3364, 0.2258, 0.2893, 0.2046, 0.2889, 0.2046, 0.2889, 0.1875, 0.3045, 0.225, 0.3364, 0.4155, 0.361, 0.4155, 0.3378, 0.4434, 0.3378, 0.4434, 0.3822, 0.4155, 0.3822, 0.4155, 0.361, 0.4155, 0.307, 0.4434, 0.307, 0.4434, 0.3378, 0.4756, 0.2281, 0.4756, 0.2035, 0.4373, 0.2035, 0.4756, 0.06369, 0.4373, 0.06369, 0.4373, 0.1258, 0.4756, 0.06369, 0.4756, 0.00155, 0.4373, 0.00155, 0.3946, 0.7668, 0.4192, 0.7668, 0.4192, 0.7047, 0.4192, 0.7047, 0.3571, 0.7047, 0.3571, 0.7293, 0.4756, 0.1258, 0.4373, 0.1258, 0.4373, 0.1505, 0.3517, 0.1963, 0.4125, 0.1963, 0.4125, 0.1397, 0.5548, 0.00155, 0.5563, 0.05816, 0.5234, 0.002409, 0.5563, 0.05816, 0.4999, 0.1039, 0.4999, 0.02627, 0.4999, 0.02627, 0.4999, 0.1039, 0.5563, 0.05816, 0.5563, 0.05816, 0.5548, 0.00155, 0.5234, 0.00241, 0.4006, 0.07696, 0.3635, 0.07696, 0.3517, 0.1082, 0.3517, 0.1082, 0.3517, 0.1397, 0.4125, 0.1397, 0.4756, 0.2035, 0.4756, 0.1505, 0.4373, 0.1505, 0.3946, 0.7668, 0.3571, 0.7293, 0.4192, 0.7047, 0.3571, 0.7293, 0.3571, 0.7047, 0.4192, 0.7047, 0.1875, 0.3045, 0.2046, 0.2889, 0.225, 0.3364, 0.2046, 0.2889, 0.2258, 0.2893, 0.225, 0.3364, 0.225, 0.3364, 0.2258, 0.2893, 0.2046, 0.2889, 0.2046, 0.2889, 0.1875, 0.3045, 0.225, 0.3364, 0.4434, 0.361, 0.4434, 0.3378, 0.4155, 0.3378, 0.4155, 0.3822, 0.4434, 0.3822, 0.4434, 0.361, 0.4434, 0.3378, 0.4434, 0.307, 0.4155, 0.307, 0.4756, 0.2281, 0.4756, 0.2035, 0.4373, 0.2035, 0.4756, 0.06369, 0.4373, 0.06369, 0.4373, 0.1258, 0.4756, 0.06369, 0.4756, 0.00155, 0.4373, 0.00155, 0.3946, 0.7668, 0.4192, 0.7668, 0.4192, 0.7047, 0.4192, 0.7047, 0.3571, 0.7047, 0.3571, 0.7293, 0.4756, 0.1258, 0.4373, 0.1258, 0.4373, 0.1505, 0.3517, 0.1963, 0.4125, 0.1963, 0.4125, 0.1397, 0.5548, 0.00155, 0.5563, 0.05816, 0.5234, 0.002409, 0.5563, 0.05816, 0.4999, 0.1039, 0.4999, 0.02627, 0.4999, 0.02627, 0.4999, 0.1039, 0.5563, 0.05816, 0.5563, 0.05816, 0.5548, 0.00155, 0.5234, 0.002409, 0.4006, 0.07696, 0.3635, 0.07696, 0.3517, 0.1082, 0.3517, 0.1082, 0.3517, 0.1397, 0.4125, 0.1397, 0.4756, 0.2035, 0.4756, 0.1505, 0.4373, 0.1505, 0.3946, 0.7668, 0.3571, 0.7293, 0.4192, 0.7047, 0.3571, 0.7293, 0.3571, 0.7047, 0.4192, 0.7047, 0.1875, 0.3045, 0.2046, 0.2889, 0.225, 0.3364, 0.2046, 0.2889, 0.2258, 0.2893, 0.225, 0.3364, 0.225, 0.3364, 0.2258, 0.2893, 0.2046, 0.2889, 0.2046, 0.2889, 0.1875, 0.3045, 0.225, 0.3364, 0.4434, 0.361, 0.4434, 0.3378, 0.4155, 0.3378, 0.4155, 0.3822, 0.4434, 0.3822, 0.4434, 0.361, 0.4434, 0.3378, 0.4434, 0.307, 0.4155, 0.307, 0.4756, 0.2281, 0.4756, 0.2035, 0.4373, 0.2035, 0.4756, 0.06369, 0.4373, 0.06369, 0.4373, 0.1258, 0.4756, 0.06369, 0.4756, 0.00155, 0.4373, 0.00155, 0.3571, 0.7293, 0.3571, 0.7047, 0.4192, 0.7047, 0.4192, 0.7047, 0.4192, 0.7668, 0.3946, 0.7668, 0.4756, 0.1258, 0.4373, 0.1258, 0.4373, 0.1505, 0.2672, 0.1963, 0.328, 0.1963, 0.328, 0.1397, 0.3038, 0.4225, 0.3023, 0.3658, 0.3353, 0.4216, 0.3023, 0.3658, 0.3587, 0.3201, 0.3587, 0.3977, 0.3587, 0.3977, 0.3587, 0.3201, 0.3023, 0.3658, 0.3023, 0.3658, 0.3038, 0.4225, 0.3353, 0.4216, 0.3161, 0.07696, 0.279, 0.07696, 0.2672, 0.1082, 0.2672, 0.1082, 0.2672, 0.1397, 0.328, 0.1397, 0.4756, 0.2035, 0.4756, 0.1505, 0.4373, 0.1505, 0.3946, 0.7668, 0.3571, 0.7293, 0.4192, 0.7047, 0.3571, 0.7293, 0.3571, 0.7047, 0.4192, 0.7047, 0.7631, 0.07428, 0.7903, 0.00155, 0.5938, 0.00155, 0.00155, 0.4045, 0.00155, 0.2188, 0.1396, 0.2713, 0.5938, 0.00155, 0.7903, 0.00155, 0.7631, 0.07428, 0.08984, 0.449, 0.1626, 0.449, 0.1626, 0.6348, 0.2549, 0.3519, 0.2549, 0.4045, 0.2093, 0.4045, 0.94, 0.00155, 0.9984, 0.00155, 0.94, 0.04708, 0.9984, 0.00155, 0.9984, 0.07428, 0.9672, 0.07428, 0.9672, 0.07428, 0.9984, 0.07428, 0.9984, 0.00155, 0.9984, 0.00155, 0.94, 0.00155, 0.94, 0.04708, 0.2549, 0.2188, 0.2549, 0.2713, 0.2093, 0.2713, 0.1709, 0.2713, 0.1709, 0.2188, 0.2093, 0.2188, 0.1709, 0.3519, 0.2093, 0.3519, 0.2093, 0.4045, 0.3006, 0.5016, 0.3006, 0.5822, 0.1626, 0.6348, 0.5449, 0.4865, 0.5402, 0.5675, 0.3815, 0.5304, 0.5402, 0.5675, 0.5449, 0.646, 0.3897, 0.6672, 0.9731, 0.5265, 0.9827, 0.6828, 0.8825, 0.6828, 0.3897, 0.6672, 0.5449, 0.646, 0.5402, 0.5675, 0.3815, 0.5304, 0.5402, 0.5675, 0.5449, 0.4865, 0.867, 0.3918, 0.9326, 0.3438, 0.9982, 0.3918, 0.9982, 0.3918, 0.9731, 0.5265, 0.867, 0.3918, 0.7173, 0.3699, 0.7173, 0.3028, 0.7654, 0.3699, 0.7173, 0.3028, 0.7901, 0.3028, 0.7901, 0.3453, 0.7901, 0.3453, 0.7901, 0.3028, 0.7173, 0.3028, 0.7173, 0.3028, 0.7173, 0.3699, 0.7654, 0.3699, 0.1111, 0.1167, 0.00155, 0.1167, 0.00155, 0.06865, 0.1111, 0.00155, 0.1111, 0.06865, 0.00155, 0.06865, 0.00155, 0.1516, 0.00155, 0.1167, 0.1111, 0.1167, 0.00155, 0.194, 0.00155, 0.1516, 0.1111, 0.1516])
me_cube_001.materials.append(mat_material_001)
me_cube_001.use_remesh_preserve_volume = False
me_cube_001.use_remesh_preserve_attributes = False
me_cube_001.use_mirror_vertex_groups = False
me_cube_001.update()
arm_armature_002 = bpy.data.armatures.new('Armature.002')  # bones are not reproduced

# ---- objects
ob_crawler_trooper = bpy.data.objects.new('crawler_trooper', me_cube_001)
ob_armature_001 = bpy.data.objects.new('Armature.001', arm_armature_002)
ob_camera = bpy.data.objects.new('Camera', cam_camera_001)
ob_sun = bpy.data.objects.new('Sun', light_sun)

# ---- transforms, parenting, visibility, modifiers, constraints
ob_crawler_trooper.parent = ob_armature_001
ob_crawler_trooper.location = (0.0, 0.0, 0.1093)
ob_crawler_trooper.lineart.crease_threshold = 0.0
_vg = ob_crawler_trooper.vertex_groups.new(name='Bone')
_vg = ob_crawler_trooper.vertex_groups.new(name='Bone.001')
_vg = ob_crawler_trooper.vertex_groups.new(name='Bone.002')
_vg = ob_crawler_trooper.vertex_groups.new(name='Bone.003')
_vg = ob_crawler_trooper.vertex_groups.new(name='Bone.004')
_vg = ob_crawler_trooper.vertex_groups.new(name='Bone.005')
_vg = ob_crawler_trooper.vertex_groups.new(name='Bone.006')
_vg = ob_crawler_trooper.vertex_groups.new(name='bone_right_front_leg')
_vg.add([294, 295, 296, 297, 298, 299, 300, 301, 302, 303, 304, 305, 306, 307, 308, 309, 310, 311, 312, 313, 314, 315, 316, 317, 318, 319, 320, 321, 322, 323], 1.0, 'REPLACE')
_vg = ob_crawler_trooper.vertex_groups.new(name='bone_right_front_knee')
_vg = ob_crawler_trooper.vertex_groups.new(name='bone_right_front_foot')
_vg = ob_crawler_trooper.vertex_groups.new(name='bone_right_front_toe')
_vg = ob_crawler_trooper.vertex_groups.new(name='bone_root')
_vg = ob_crawler_trooper.vertex_groups.new(name='bone_turret')
_vg = ob_crawler_trooper.vertex_groups.new(name='bone_pitch')
_vg = ob_crawler_trooper.vertex_groups.new(name='socket_left_muzzle')
_vg = ob_crawler_trooper.vertex_groups.new(name='socket_right_muzzle')
_vg = ob_crawler_trooper.vertex_groups.new(name='socket_left_eject')
_vg = ob_crawler_trooper.vertex_groups.new(name='socket_right_eject')
_vg = ob_crawler_trooper.vertex_groups.new(name='bone_right_middle_leg')
_vg = ob_crawler_trooper.vertex_groups.new(name='bone_right_middle_knee')
_vg = ob_crawler_trooper.vertex_groups.new(name='bone_right_middle_foot')
_vg = ob_crawler_trooper.vertex_groups.new(name='bone_right_middle_toe')
_vg = ob_crawler_trooper.vertex_groups.new(name='Bone.022')
_vg = ob_crawler_trooper.vertex_groups.new(name='Bone.023')
_vg = ob_crawler_trooper.vertex_groups.new(name='Bone.024')
_vg = ob_crawler_trooper.vertex_groups.new(name='Bone.025')
_vg = ob_crawler_trooper.vertex_groups.new(name='Bone.026')
_vg = ob_crawler_trooper.vertex_groups.new(name='Bone.027')
_vg = ob_crawler_trooper.vertex_groups.new(name='Bone.028')
_vg = ob_crawler_trooper.vertex_groups.new(name='bone_left_middle_leg')
_vg = ob_crawler_trooper.vertex_groups.new(name='bone_left_middle_knee')
_vg = ob_crawler_trooper.vertex_groups.new(name='bone_left_middle_foot')
_vg = ob_crawler_trooper.vertex_groups.new(name='bone_left_middle_toe')
_vg = ob_crawler_trooper.vertex_groups.new(name='Bone.033')
_vg = ob_crawler_trooper.vertex_groups.new(name='Bone.034')
_vg = ob_crawler_trooper.vertex_groups.new(name='Bone.035')
_vg = ob_crawler_trooper.vertex_groups.new(name='Bone.036')
_vg = ob_crawler_trooper.vertex_groups.new(name='Bone.037')
_vg = ob_crawler_trooper.vertex_groups.new(name='Bone.038')
_vg = ob_crawler_trooper.vertex_groups.new(name='Bone.039')
_vg = ob_crawler_trooper.vertex_groups.new(name='bone_left_rear_leg')
_vg.add([174, 175, 176, 177, 178, 179, 180, 181, 182, 183, 184, 185, 186, 187, 188, 189, 190, 191, 192, 193, 194, 195, 196, 197, 198, 199, 200, 201, 202, 203], 1.0, 'REPLACE')
_vg = ob_crawler_trooper.vertex_groups.new(name='bone_left_rear_knee')
_vg = ob_crawler_trooper.vertex_groups.new(name='bone_left_rear_foot')
_vg = ob_crawler_trooper.vertex_groups.new(name='bone_left_rear_toe')
_vg = ob_crawler_trooper.vertex_groups.new(name='Bone.044')
_vg = ob_crawler_trooper.vertex_groups.new(name='Bone.045')
_vg = ob_crawler_trooper.vertex_groups.new(name='Bone.046')
_vg = ob_crawler_trooper.vertex_groups.new(name='Bone.047')
_vg = ob_crawler_trooper.vertex_groups.new(name='Bone.048')
_vg = ob_crawler_trooper.vertex_groups.new(name='Bone.049')
_vg = ob_crawler_trooper.vertex_groups.new(name='Bone.050')
_vg = ob_crawler_trooper.vertex_groups.new(name='bone_left_front_leg')
_vg.add([204, 205, 206, 207, 208, 209, 210, 211, 212, 213, 214, 215, 216, 217, 218, 219, 220, 221, 222, 223, 224, 225, 226, 227, 228, 229, 230, 231, 232, 233], 1.0, 'REPLACE')
_vg = ob_crawler_trooper.vertex_groups.new(name='bone_left_front_knee')
_vg = ob_crawler_trooper.vertex_groups.new(name='bone_left_front_foot')
_vg = ob_crawler_trooper.vertex_groups.new(name='bone_left_front_toe')
_vg = ob_crawler_trooper.vertex_groups.new(name='Bone.055')
_vg = ob_crawler_trooper.vertex_groups.new(name='Bone.056')
_vg = ob_crawler_trooper.vertex_groups.new(name='Bone.057')
_vg = ob_crawler_trooper.vertex_groups.new(name='Bone.058')
_vg = ob_crawler_trooper.vertex_groups.new(name='Bone.059')
_vg = ob_crawler_trooper.vertex_groups.new(name='Bone.060')
_vg = ob_crawler_trooper.vertex_groups.new(name='Bone.061')
_vg = ob_crawler_trooper.vertex_groups.new(name='bone_right_rear_leg')
_vg.add([264, 265, 266, 267, 268, 269, 270, 271, 272, 273, 274, 275, 276, 277, 278, 279, 280, 281, 282, 283, 284, 285, 286, 287, 288, 289, 290, 291, 292, 293], 1.0, 'REPLACE')
_vg = ob_crawler_trooper.vertex_groups.new(name='bone_right_rear_knee')
_vg = ob_crawler_trooper.vertex_groups.new(name='bone_right_rear_foot')
_vg = ob_crawler_trooper.vertex_groups.new(name='bone_right_rear_toe')
_m = ob_crawler_trooper.modifiers.new('Armature', 'ARMATURE')
_m.object = ob_armature_001
ob_armature_001.location = (0.0, 0.0, 0.0)
ob_armature_001.lineart.crease_threshold = 0.0
ob_camera.location = (10.0, -10.0, 10.0)
ob_camera.rotation_euler = (1.047, -6.383e-08, 0.7854)
ob_camera.lineart.crease_threshold = 0.0
ob_sun.location = (4.0, -4.0, 0.0)
ob_sun.rotation_euler = (0.6981, -0.0, 0.7854)
ob_sun.lineart.crease_threshold = 0.0

# ---- collection membership
col_collection.objects.link(ob_crawler_trooper)
col_collection.objects.link(ob_armature_001)
col_collection.objects.link(ob_camera)
col_collection.objects.link(ob_sun)

# ---- scene / render settings (as saved in the file)
scene.camera = ob_camera
scene.frame_start = 1; scene.frame_end = 250; scene.frame_set(1)
scene.render.engine = 'BLENDER_EEVEE_NEXT'
scene.render.fps = 30
scene.render.film_transparent = True
scene.cycles.use_denoising = False
scene.cycles.samples = 128
scene.cycles.sampling_pattern = 'TABULATED_SOBOL'
scene.cycles.use_adaptive_sampling = False
scene.cycles.use_light_tree = False
scene.view_settings.view_transform = 'Filmic'
bpy.context.view_layer.update()
